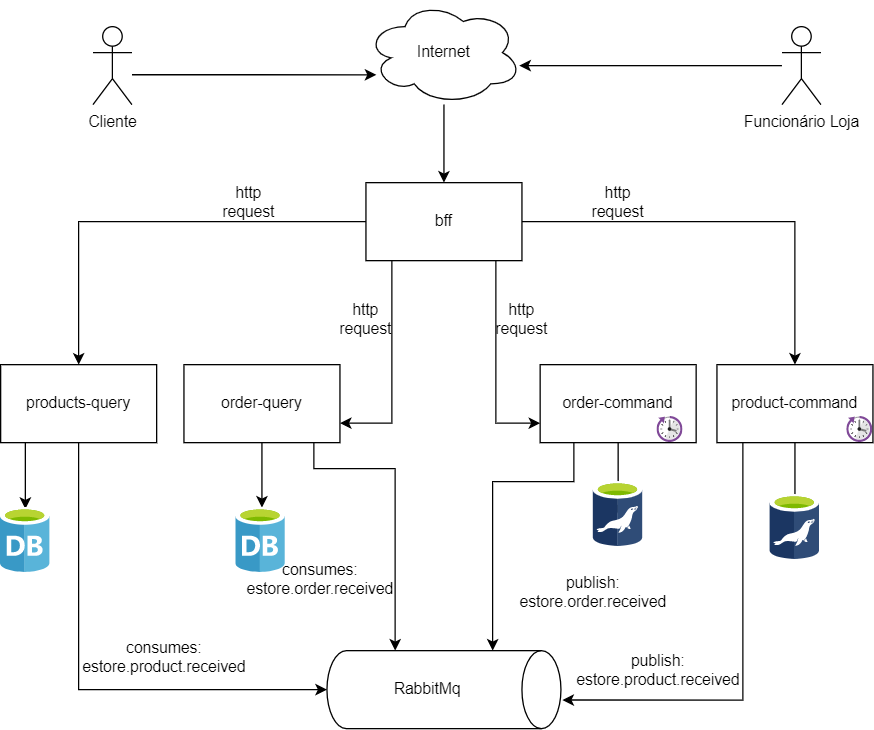

The diagram above was exported from draw.io. Its source (the exported page's mxGraphModel, read from the mxfile embedded in the PNG):
<mxGraphModel dx="1422" dy="762" grid="1" gridSize="10" guides="1" tooltips="1" connect="1" arrows="1" fold="1" page="1" pageScale="1" pageWidth="827" pageHeight="1169" math="0" shadow="0">
  <root>
    <mxCell id="0" />
    <mxCell id="1" parent="0" />
    <mxCell id="dU17i2jU9ZZN2sGfitaL-9" style="edgeStyle=orthogonalEdgeStyle;rounded=0;orthogonalLoop=1;jettySize=auto;html=1;" parent="1" source="dU17i2jU9ZZN2sGfitaL-1" target="dU17i2jU9ZZN2sGfitaL-3" edge="1">
      <mxGeometry relative="1" as="geometry" />
    </mxCell>
    <mxCell id="dU17i2jU9ZZN2sGfitaL-48" style="edgeStyle=orthogonalEdgeStyle;rounded=0;orthogonalLoop=1;jettySize=auto;html=1;entryX=0.633;entryY=-0.006;entryDx=0;entryDy=0;entryPerimeter=0;" parent="1" source="dU17i2jU9ZZN2sGfitaL-1" target="dU17i2jU9ZZN2sGfitaL-5" edge="1">
      <mxGeometry relative="1" as="geometry">
        <Array as="points">
          <mxPoint x="630" y="538" />
        </Array>
      </mxGeometry>
    </mxCell>
    <mxCell id="dU17i2jU9ZZN2sGfitaL-1" value="product-command" style="rounded=0;whiteSpace=wrap;html=1;" parent="1" vertex="1">
      <mxGeometry x="610" y="280" width="120" height="60" as="geometry" />
    </mxCell>
    <mxCell id="dU17i2jU9ZZN2sGfitaL-10" style="edgeStyle=orthogonalEdgeStyle;rounded=0;orthogonalLoop=1;jettySize=auto;html=1;entryX=0.5;entryY=0.02;entryDx=0;entryDy=0;entryPerimeter=0;" parent="1" source="dU17i2jU9ZZN2sGfitaL-2" target="dU17i2jU9ZZN2sGfitaL-4" edge="1">
      <mxGeometry relative="1" as="geometry">
        <Array as="points">
          <mxPoint x="78" y="360" />
          <mxPoint x="78" y="360" />
        </Array>
      </mxGeometry>
    </mxCell>
    <mxCell id="dU17i2jU9ZZN2sGfitaL-46" style="edgeStyle=orthogonalEdgeStyle;rounded=0;orthogonalLoop=1;jettySize=auto;html=1;entryX=0.5;entryY=1;entryDx=0;entryDy=0;entryPerimeter=0;" parent="1" source="dU17i2jU9ZZN2sGfitaL-2" target="dU17i2jU9ZZN2sGfitaL-5" edge="1">
      <mxGeometry relative="1" as="geometry">
        <Array as="points">
          <mxPoint x="119" y="530" />
        </Array>
      </mxGeometry>
    </mxCell>
    <mxCell id="dU17i2jU9ZZN2sGfitaL-2" value="products-query" style="rounded=0;whiteSpace=wrap;html=1;" parent="1" vertex="1">
      <mxGeometry x="59" y="280" width="120" height="60" as="geometry" />
    </mxCell>
    <mxCell id="dU17i2jU9ZZN2sGfitaL-3" value="" style="sketch=0;aspect=fixed;html=1;points=[];align=center;image;fontSize=12;image=img/lib/mscae/aspect=fixed;html=1;perimeter=none;align=center;shadow=0;dashed=0;image;fontSize=12;image=img/lib/mscae/Azure_Database_for_MariaDB_servers.svg;" parent="1" vertex="1">
      <mxGeometry x="651" y="380" width="38" height="50" as="geometry" />
    </mxCell>
    <mxCell id="dU17i2jU9ZZN2sGfitaL-4" value="" style="sketch=0;aspect=fixed;html=1;points=[];align=center;image;fontSize=12;image=img/lib/mscae/Database_General.svg;" parent="1" vertex="1">
      <mxGeometry x="59" y="390" width="38" height="50" as="geometry" />
    </mxCell>
    <mxCell id="dU17i2jU9ZZN2sGfitaL-5" value="RabbitMq" style="shape=cylinder3;whiteSpace=wrap;html=1;boundedLbl=1;backgroundOutline=1;size=15;direction=south;" parent="1" vertex="1">
      <mxGeometry x="310" y="500" width="180" height="60" as="geometry" />
    </mxCell>
    <mxCell id="dU17i2jU9ZZN2sGfitaL-7" style="edgeStyle=orthogonalEdgeStyle;rounded=0;orthogonalLoop=1;jettySize=auto;html=1;entryX=0.5;entryY=0;entryDx=0;entryDy=0;" parent="1" source="dU17i2jU9ZZN2sGfitaL-6" target="dU17i2jU9ZZN2sGfitaL-2" edge="1">
      <mxGeometry relative="1" as="geometry" />
    </mxCell>
    <mxCell id="dU17i2jU9ZZN2sGfitaL-8" style="edgeStyle=orthogonalEdgeStyle;rounded=0;orthogonalLoop=1;jettySize=auto;html=1;entryX=0.5;entryY=0;entryDx=0;entryDy=0;" parent="1" source="dU17i2jU9ZZN2sGfitaL-6" target="dU17i2jU9ZZN2sGfitaL-1" edge="1">
      <mxGeometry relative="1" as="geometry" />
    </mxCell>
    <mxCell id="dU17i2jU9ZZN2sGfitaL-44" style="edgeStyle=orthogonalEdgeStyle;rounded=0;orthogonalLoop=1;jettySize=auto;html=1;entryX=1;entryY=0.75;entryDx=0;entryDy=0;" parent="1" source="dU17i2jU9ZZN2sGfitaL-6" target="dU17i2jU9ZZN2sGfitaL-33" edge="1">
      <mxGeometry relative="1" as="geometry">
        <Array as="points">
          <mxPoint x="360" y="325" />
        </Array>
      </mxGeometry>
    </mxCell>
    <mxCell id="dU17i2jU9ZZN2sGfitaL-45" style="edgeStyle=orthogonalEdgeStyle;rounded=0;orthogonalLoop=1;jettySize=auto;html=1;entryX=0;entryY=0.75;entryDx=0;entryDy=0;" parent="1" source="dU17i2jU9ZZN2sGfitaL-6" target="dU17i2jU9ZZN2sGfitaL-35" edge="1">
      <mxGeometry relative="1" as="geometry">
        <Array as="points">
          <mxPoint x="440" y="325" />
        </Array>
      </mxGeometry>
    </mxCell>
    <mxCell id="dU17i2jU9ZZN2sGfitaL-6" value="bff" style="rounded=0;whiteSpace=wrap;html=1;" parent="1" vertex="1">
      <mxGeometry x="340" y="140" width="120" height="60" as="geometry" />
    </mxCell>
    <mxCell id="dU17i2jU9ZZN2sGfitaL-16" value="http request" style="text;html=1;strokeColor=none;fillColor=none;align=center;verticalAlign=middle;whiteSpace=wrap;rounded=0;" parent="1" vertex="1">
      <mxGeometry x="220" y="140" width="60" height="30" as="geometry" />
    </mxCell>
    <mxCell id="dU17i2jU9ZZN2sGfitaL-17" value="http request" style="text;html=1;strokeColor=none;fillColor=none;align=center;verticalAlign=middle;whiteSpace=wrap;rounded=0;" parent="1" vertex="1">
      <mxGeometry x="504" y="140" width="60" height="30" as="geometry" />
    </mxCell>
    <mxCell id="dU17i2jU9ZZN2sGfitaL-18" value="publish: estore.product.received" style="text;html=1;strokeColor=none;fillColor=none;align=center;verticalAlign=middle;whiteSpace=wrap;rounded=0;" parent="1" vertex="1">
      <mxGeometry x="490" y="500" width="150" height="30" as="geometry" />
    </mxCell>
    <mxCell id="dU17i2jU9ZZN2sGfitaL-19" value="consumes: estore.product.received" style="text;html=1;strokeColor=none;fillColor=none;align=center;verticalAlign=middle;whiteSpace=wrap;rounded=0;" parent="1" vertex="1">
      <mxGeometry x="110" y="490" width="150" height="30" as="geometry" />
    </mxCell>
    <mxCell id="dU17i2jU9ZZN2sGfitaL-20" value="" style="sketch=0;aspect=fixed;html=1;points=[];align=center;image;fontSize=12;image=img/lib/mscae/Reservations.svg;" parent="1" vertex="1">
      <mxGeometry x="710" y="320" width="20" height="20" as="geometry" />
    </mxCell>
    <mxCell id="dU17i2jU9ZZN2sGfitaL-23" style="edgeStyle=orthogonalEdgeStyle;rounded=0;orthogonalLoop=1;jettySize=auto;html=1;" parent="1" source="dU17i2jU9ZZN2sGfitaL-22" target="dU17i2jU9ZZN2sGfitaL-6" edge="1">
      <mxGeometry relative="1" as="geometry" />
    </mxCell>
    <mxCell id="dU17i2jU9ZZN2sGfitaL-22" value="Internet" style="ellipse;shape=cloud;whiteSpace=wrap;html=1;" parent="1" vertex="1">
      <mxGeometry x="340" width="120" height="80" as="geometry" />
    </mxCell>
    <mxCell id="dU17i2jU9ZZN2sGfitaL-32" style="edgeStyle=orthogonalEdgeStyle;rounded=0;orthogonalLoop=1;jettySize=auto;html=1;entryX=0.067;entryY=0.713;entryDx=0;entryDy=0;entryPerimeter=0;" parent="1" source="dU17i2jU9ZZN2sGfitaL-26" target="dU17i2jU9ZZN2sGfitaL-22" edge="1">
      <mxGeometry relative="1" as="geometry">
        <Array as="points">
          <mxPoint x="260" y="57" />
          <mxPoint x="260" y="57" />
        </Array>
      </mxGeometry>
    </mxCell>
    <mxCell id="dU17i2jU9ZZN2sGfitaL-26" value="Cliente" style="shape=umlActor;verticalLabelPosition=bottom;verticalAlign=top;html=1;outlineConnect=0;" parent="1" vertex="1">
      <mxGeometry x="130" y="20" width="30" height="60" as="geometry" />
    </mxCell>
    <mxCell id="dU17i2jU9ZZN2sGfitaL-31" style="edgeStyle=orthogonalEdgeStyle;rounded=0;orthogonalLoop=1;jettySize=auto;html=1;entryX=0.983;entryY=0.625;entryDx=0;entryDy=0;entryPerimeter=0;" parent="1" source="dU17i2jU9ZZN2sGfitaL-30" target="dU17i2jU9ZZN2sGfitaL-22" edge="1">
      <mxGeometry relative="1" as="geometry" />
    </mxCell>
    <mxCell id="dU17i2jU9ZZN2sGfitaL-30" value="Funcionário Loja" style="shape=umlActor;verticalLabelPosition=bottom;verticalAlign=top;html=1;outlineConnect=0;" parent="1" vertex="1">
      <mxGeometry x="660" y="20" width="30" height="60" as="geometry" />
    </mxCell>
    <mxCell id="dU17i2jU9ZZN2sGfitaL-41" style="edgeStyle=orthogonalEdgeStyle;rounded=0;orthogonalLoop=1;jettySize=auto;html=1;entryX=0.526;entryY=0;entryDx=0;entryDy=0;entryPerimeter=0;" parent="1" source="dU17i2jU9ZZN2sGfitaL-33" target="dU17i2jU9ZZN2sGfitaL-40" edge="1">
      <mxGeometry relative="1" as="geometry" />
    </mxCell>
    <mxCell id="dU17i2jU9ZZN2sGfitaL-50" style="edgeStyle=orthogonalEdgeStyle;rounded=0;orthogonalLoop=1;jettySize=auto;html=1;entryX=0;entryY=0;entryDx=0;entryDy=127.5;entryPerimeter=0;" parent="1" source="dU17i2jU9ZZN2sGfitaL-33" target="dU17i2jU9ZZN2sGfitaL-5" edge="1">
      <mxGeometry relative="1" as="geometry">
        <Array as="points">
          <mxPoint x="300" y="360" />
          <mxPoint x="363" y="360" />
        </Array>
      </mxGeometry>
    </mxCell>
    <mxCell id="dU17i2jU9ZZN2sGfitaL-33" value="order-query" style="rounded=0;whiteSpace=wrap;html=1;" parent="1" vertex="1">
      <mxGeometry x="200" y="280" width="120" height="60" as="geometry" />
    </mxCell>
    <mxCell id="dU17i2jU9ZZN2sGfitaL-43" style="edgeStyle=orthogonalEdgeStyle;rounded=0;orthogonalLoop=1;jettySize=auto;html=1;" parent="1" source="dU17i2jU9ZZN2sGfitaL-35" target="dU17i2jU9ZZN2sGfitaL-42" edge="1">
      <mxGeometry relative="1" as="geometry" />
    </mxCell>
    <mxCell id="dU17i2jU9ZZN2sGfitaL-49" style="edgeStyle=orthogonalEdgeStyle;rounded=0;orthogonalLoop=1;jettySize=auto;html=1;entryX=0;entryY=0;entryDx=0;entryDy=52.5;entryPerimeter=0;" parent="1" source="dU17i2jU9ZZN2sGfitaL-35" target="dU17i2jU9ZZN2sGfitaL-5" edge="1">
      <mxGeometry relative="1" as="geometry">
        <Array as="points">
          <mxPoint x="500" y="370" />
          <mxPoint x="438" y="370" />
        </Array>
      </mxGeometry>
    </mxCell>
    <mxCell id="dU17i2jU9ZZN2sGfitaL-35" value="order-command" style="rounded=0;whiteSpace=wrap;html=1;" parent="1" vertex="1">
      <mxGeometry x="474" y="280" width="120" height="60" as="geometry" />
    </mxCell>
    <mxCell id="dU17i2jU9ZZN2sGfitaL-38" value="http request" style="text;html=1;strokeColor=none;fillColor=none;align=center;verticalAlign=middle;whiteSpace=wrap;rounded=0;" parent="1" vertex="1">
      <mxGeometry x="310" y="230" width="60" height="30" as="geometry" />
    </mxCell>
    <mxCell id="dU17i2jU9ZZN2sGfitaL-39" value="http request" style="text;html=1;strokeColor=none;fillColor=none;align=center;verticalAlign=middle;whiteSpace=wrap;rounded=0;" parent="1" vertex="1">
      <mxGeometry x="430" y="230" width="60" height="30" as="geometry" />
    </mxCell>
    <mxCell id="dU17i2jU9ZZN2sGfitaL-40" value="" style="sketch=0;aspect=fixed;html=1;points=[];align=center;image;fontSize=12;image=img/lib/mscae/Database_General.svg;" parent="1" vertex="1">
      <mxGeometry x="240" y="390" width="38" height="50" as="geometry" />
    </mxCell>
    <mxCell id="dU17i2jU9ZZN2sGfitaL-42" value="" style="sketch=0;aspect=fixed;html=1;points=[];align=center;image;fontSize=12;image=img/lib/mscae/aspect=fixed;html=1;perimeter=none;align=center;shadow=0;dashed=0;image;fontSize=12;image=img/lib/mscae/Azure_Database_for_MariaDB_servers.svg;" parent="1" vertex="1">
      <mxGeometry x="515" y="370" width="38" height="50" as="geometry" />
    </mxCell>
    <mxCell id="dU17i2jU9ZZN2sGfitaL-51" value="publish: estore.order.received" style="text;html=1;strokeColor=none;fillColor=none;align=center;verticalAlign=middle;whiteSpace=wrap;rounded=0;" parent="1" vertex="1">
      <mxGeometry x="440" y="440" width="150" height="30" as="geometry" />
    </mxCell>
    <mxCell id="dU17i2jU9ZZN2sGfitaL-53" value="consumes: estore.order.received" style="text;html=1;strokeColor=none;fillColor=none;align=center;verticalAlign=middle;whiteSpace=wrap;rounded=0;" parent="1" vertex="1">
      <mxGeometry x="230" y="430" width="150" height="30" as="geometry" />
    </mxCell>
    <mxCell id="ThpFh4tpTsFJz4EZWjC5-1" value="" style="sketch=0;aspect=fixed;html=1;points=[];align=center;image;fontSize=12;image=img/lib/mscae/Reservations.svg;" vertex="1" parent="1">
      <mxGeometry x="564" y="320" width="20" height="20" as="geometry" />
    </mxCell>
  </root>
</mxGraphModel>